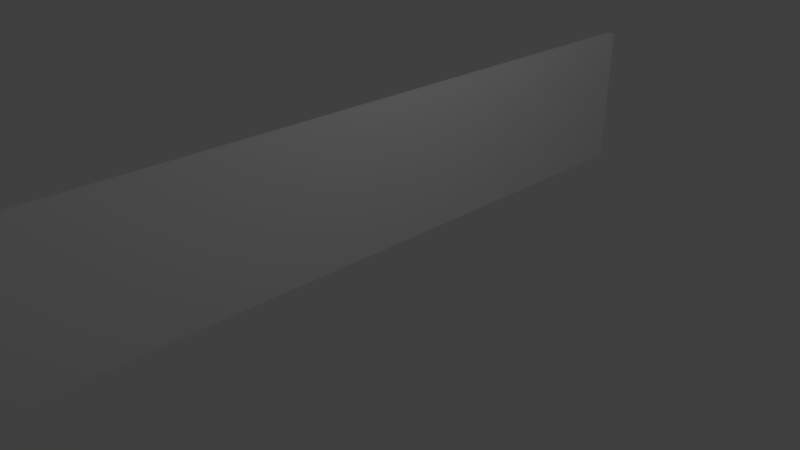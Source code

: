 # Source: crossbeams_collision.blend  (saved by Blender 2.79.0; exported with 4.5.12 LTS)
import bpy
from mathutils import Matrix  # noqa: F401  (used for matrix-valued properties, if any)

bpy.ops.wm.read_factory_settings(use_empty=True)
scene = bpy.context.scene
scene.name = 'Scene'

# ---- collections
col_collection_1 = bpy.data.collections.new('Collection 1'); scene.collection.children.link(col_collection_1)

# ---- materials (node trees are filled in below, after node groups)
mat_material = bpy.data.materials.new('Material')
mat_material.alpha_threshold = 0.0
mat_material.use_transparent_shadow = False
mat_material.roughness = 0.5
mat_material.line_color = (0.0, 0.0, 0.0, 1.0)

# ---- material node trees

# ---- world
world_world = bpy.data.worlds.new('World'); scene.world = world_world
world_world.color = (0.05088, 0.05088, 0.05088)
world_world.use_sun_shadow = False
world_world.sun_shadow_jitter_overblur = 0.0
world_world.cycles.sampling_method = 'MANUAL'

# ---- cameras
cam_camera = bpy.data.cameras.new('Camera')
cam_camera.clip_end = 100.0
cam_camera.lens = 35.0
cam_camera.sensor_width = 32.0
cam_camera.sensor_height = 18.0
cam_camera.ortho_scale = 7.314
cam_camera.dof.focus_distance = 0.0
cam_camera.dof.aperture_fstop = 128.0

# ---- lights
light_lamp = bpy.data.lights.new('Lamp', 'POINT')
light_lamp.transmission_factor = 0.0
light_lamp.cutoff_distance = 30.0
light_lamp.energy = 100.0
light_lamp.shadow_buffer_clip_start = 1.001
light_lamp.shadow_soft_size = 0.1
light_lamp.shadow_maximum_resolution = 0.006
light_lamp.use_absolute_resolution = True

# ---- meshes
me_cube = bpy.data.meshes.new('Cube')
me_cube.from_pydata([(0.05, 5.0, 0.0), (0.05, -5.0, 0.0), (-0.05, -5.0, 0.0), (-0.05, 5.0, 0.0), (0.05, 5.0, 2.0), (0.05, -5.0, 2.0), (-0.05, -5.0, 2.0), (-0.05, 5.0, 2.0), (0.05, 3.75, 0.0), (0.05, 2.5, 0.0), (0.05, 1.25, 0.0), (0.05, -3.576e-07, 0.0), (0.05, -1.25, 0.0), (0.05, -2.5, 0.0), (0.05, -3.75, 0.0), (-0.05, -3.75, 0.0), (-0.05, -2.5, 0.0), (-0.05, -1.25, 0.0), (-0.05, 1.55e-06, 0.0), (-0.05, 1.25, 0.0), (-0.05, 2.5, 0.0), (-0.05, 3.75, 0.0), (0.05, 3.75, 2.0), (0.05, 2.5, 2.0), (0.05, 1.25, 2.0), (0.05, -2.861e-06, 2.0), (0.05, -1.25, 2.0), (0.05, -2.5, 2.0), (0.05, -3.75, 2.0), (-0.05, -3.75, 2.0), (-0.05, -2.5, 2.0), (-0.05, -1.25, 2.0), (-0.05, 1.073e-06, 2.0), (-0.05, 1.25, 2.0), (-0.05, 2.5, 2.0), (-0.05, 3.75, 2.0)], [], [(14, 1, 2, 15), (28, 29, 6, 5), (14, 28, 5, 1), (1, 5, 6, 2), (21, 35, 7, 3), (4, 0, 3, 7), (2, 6, 29, 15), (15, 29, 30, 16), (16, 30, 31, 17), (17, 31, 32, 18), (18, 32, 33, 19), (19, 33, 34, 20), (20, 34, 35, 21), (0, 4, 22, 8), (8, 22, 23, 9), (9, 23, 24, 10), (10, 24, 25, 11), (11, 25, 26, 12), (12, 26, 27, 13), (13, 27, 28, 14), (4, 7, 35, 22), (22, 35, 34, 23), (23, 34, 33, 24), (24, 33, 32, 25), (25, 32, 31, 26), (26, 31, 30, 27), (27, 30, 29, 28), (0, 8, 21, 3), (8, 9, 20, 21), (9, 10, 19, 20), (10, 11, 18, 19), (11, 12, 17, 18), (12, 13, 16, 17), (13, 14, 15, 16)])
me_cube.materials.append(mat_material)
me_cube.use_remesh_preserve_volume = False
me_cube.use_remesh_preserve_attributes = False
me_cube.use_mirror_vertex_groups = False
me_cube.update()

# ---- objects
ob_cube = bpy.data.objects.new('Cube', me_cube)
ob_lamp = bpy.data.objects.new('Lamp', light_lamp)
ob_camera = bpy.data.objects.new('Camera', cam_camera)

# ---- transforms, parenting, visibility, modifiers, constraints
ob_cube.location = (0.0, 0.0, 0.0)
ob_cube.lock_rotations_4d = False
ob_cube.empty_display_type = 'ARROWS'
ob_cube.lineart.crease_threshold = 0.0
ob_lamp.location = (4.076, 1.005, 5.904)
ob_lamp.rotation_euler = (0.6503, 0.05522, 1.866)
ob_lamp.lock_rotations_4d = False
ob_lamp.empty_display_type = 'ARROWS'
ob_lamp.color = (0.0, 0.0, 0.0, 0.0)
ob_lamp.lineart.crease_threshold = 0.0
ob_camera.location = (7.481, -6.508, 5.344)
ob_camera.rotation_euler = (1.109, 0.0, 0.8149)
ob_camera.lock_rotations_4d = False
ob_camera.empty_display_type = 'ARROWS'
ob_camera.color = (0.0, 0.0, 0.0, 0.0)
ob_camera.display_type = 'WIRE'
ob_camera.lineart.crease_threshold = 0.0

# ---- collection membership
col_collection_1.objects.link(ob_cube)
col_collection_1.objects.link(ob_lamp)
col_collection_1.objects.link(ob_camera)

# ---- scene / render settings (as saved in the file)
scene.camera = ob_camera
scene.frame_start = 1; scene.frame_end = 250; scene.frame_set(1)
scene.render.engine = 'BLENDER_EEVEE_NEXT'
scene.render.resolution_percentage = 50
scene.render.dither_intensity = 0.0
scene.cycles.use_denoising = False
scene.cycles.samples = 128
scene.cycles.sampling_pattern = 'TABULATED_SOBOL'
scene.cycles.use_adaptive_sampling = False
scene.cycles.use_light_tree = False
scene.cycles.blur_glossy = 0.0
scene.cycles.sample_clamp_indirect = 0.0
scene.view_settings.view_transform = 'Standard'
bpy.context.view_layer.update()
